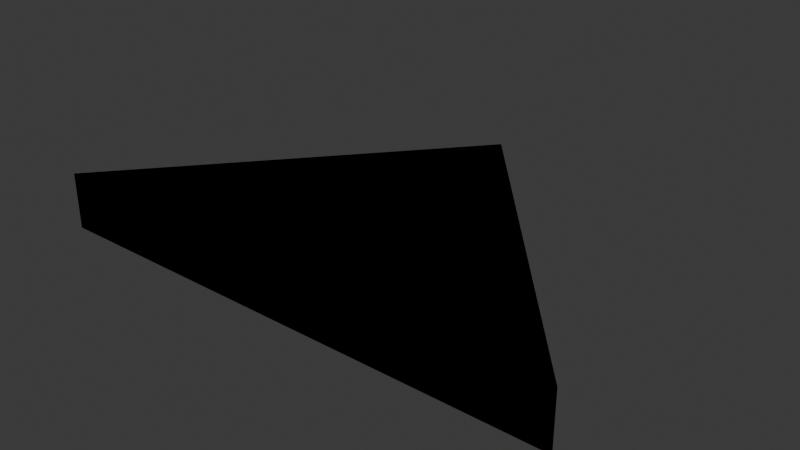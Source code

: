 # Source: arrow.blend  (saved by Blender 4.3.34; exported with 4.5.12 LTS)
import bpy
from mathutils import Matrix  # noqa: F401  (used for matrix-valued properties, if any)

bpy.ops.wm.read_factory_settings(use_empty=True)
scene = bpy.context.scene
scene.name = 'Scene'

# ---- materials (node trees are filled in below, after node groups)
mat_material_001 = bpy.data.materials.new('Material.001')

# ---- material node trees
mat_material_001.use_nodes = True; mat_material_001.node_tree.nodes.clear()
_N = mat_material_001.node_tree.nodes; _L = mat_material_001.node_tree.links
n0 = _N.new('ShaderNodeBsdfPrincipled'); n0.name = 'Principled BSDF'; n0.location = (10, 300)
n0.inputs[0].default_value = (1.0, 0.7682, 0.1779, 1.0)
n1 = _N.new('ShaderNodeOutputMaterial'); n1.name = 'Material Output'; n1.location = (300, 300)
_L.new(n0.outputs[0], n1.inputs[0])
n1.is_active_output = True

# ---- world
world_world = bpy.data.worlds.new('World'); scene.world = world_world
world_world.use_nodes = True; world_world.node_tree.nodes.clear()
_N = world_world.node_tree.nodes; _L = world_world.node_tree.links
n0 = _N.new('ShaderNodeOutputWorld'); n0.name = 'World Output'; n0.location = (300, 300)
n1 = _N.new('ShaderNodeBackground'); n1.name = 'Background'; n1.location = (10, 300)
n1.inputs[0].default_value = (0.05088, 0.05088, 0.05088, 1.0)
_L.new(n1.outputs[0], n0.inputs[0])
n0.is_active_output = True
world_world.color = (0.05088, 0.05088, 0.05088)
world_world.sun_shadow_jitter_overblur = 0.0

# ---- meshes
me_plane = bpy.data.meshes.new('Plane')
me_plane.from_pydata([(-0.243, 0.000486, 0.0), (0.2527, 0.000486, 0.0), (0.00486, 0.2921, 0.0), (-0.243, 0.000486, 0.05289), (0.00486, 0.2921, 0.05289), (0.2527, 0.000486, 0.05289)], [], [(1, 2, 0), (5, 3, 4), (1, 0, 3, 5), (0, 2, 4, 3), (2, 1, 5, 4)])
_uv = me_plane.uv_layers.new(name='UVMap')
_uv.uv.foreach_set('vector', [0.0, 0.0, 0.0, 0.0, 0.0, 0.0, 0.0, 0.0, 0.0, 0.0, 0.0, 0.0, 0.0, 0.0, 0.0, 0.0, 0.0, 0.0, 0.0, 0.0, 0.0, 0.0, 0.0, 0.0, 0.0, 0.0, 0.0, 0.0, 0.0, 0.0, 0.0, 0.0, 0.0, 0.0, 0.0, 0.0])
me_plane.materials.append(mat_material_001)
me_plane.update()
me_plane_001 = bpy.data.meshes.new('Plane.001')
me_plane_001.from_pydata([(-0.243, 0.000486, 0.0), (0.2527, 0.000486, 0.0), (0.00486, 0.2921, 0.0), (-0.243, 0.000486, 0.05289), (0.00486, 0.2921, 0.05289), (0.2527, 0.000486, 0.05289)], [], [(1, 2, 0), (5, 3, 4), (1, 0, 3, 5), (0, 2, 4, 3), (2, 1, 5, 4)])
_uv = me_plane_001.uv_layers.new(name='UVMap')
_uv.uv.foreach_set('vector', [0.0, 0.0, 0.0, 0.0, 0.0, 0.0, 0.0, 0.0, 0.0, 0.0, 0.0, 0.0, 0.0, 0.0, 0.0, 0.0, 0.0, 0.0, 0.0, 0.0, 0.0, 0.0, 0.0, 0.0, 0.0, 0.0, 0.0, 0.0, 0.0, 0.0, 0.0, 0.0, 0.0, 0.0, 0.0, 0.0])
me_plane_001.materials.append(mat_material_001)
me_plane_001.update()

# ---- objects
ob_plane = bpy.data.objects.new('Plane', me_plane)
ob_plane_colonly = bpy.data.objects.new('Plane-colonly', me_plane_001)

# ---- transforms, parenting, visibility, modifiers, constraints
ob_plane.location = (0.0, 0.0, 0.0)
ob_plane_colonly.location = (0.0, 0.0, 0.0)

# ---- collection membership
scene.collection.objects.link(ob_plane)
scene.collection.objects.link(ob_plane_colonly)

# ---- scene / render settings (as saved in the file)
scene.frame_start = 1; scene.frame_end = 250; scene.frame_set(1)
scene.render.engine = 'BLENDER_EEVEE_NEXT'
bpy.context.view_layer.update()

# ---- added for rendering (the .blend has no active camera and no usable light): camera, sun
cam_auto = bpy.data.cameras.new('AutoCamera')
cam_auto.lens = 50.0
cam_auto.sensor_width = 36.0
cam_auto.clip_end = 1000.0
ob_auto_camera = bpy.data.objects.new('AutoCamera', cam_auto)
scene.collection.objects.link(ob_auto_camera)
ob_auto_camera.location = (0.539226, -0.494953, 0.453939)
ob_auto_camera.rotation_euler = (1.09748, -7.21219e-08, 0.694738)
scene.camera = ob_auto_camera
light_auto_sun = bpy.data.lights.new('AutoSun', 'SUN')
light_auto_sun.energy = 3.0
light_auto_sun.angle = 0.0523599
ob_auto_sun = bpy.data.objects.new('AutoSun', light_auto_sun)
scene.collection.objects.link(ob_auto_sun)
ob_auto_sun.rotation_euler = (0.872665, 0.174533, 0.523599)
bpy.context.view_layer.update()

